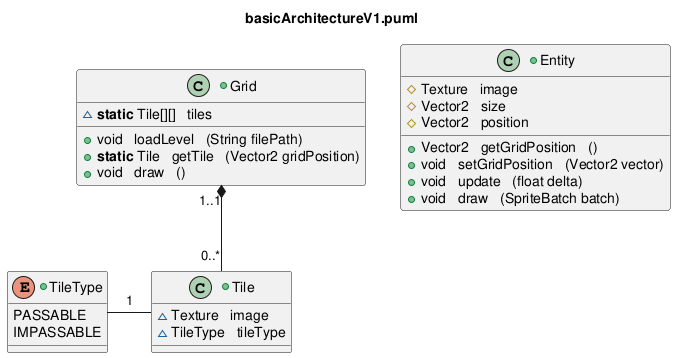

The diagram above was rendered by PlantUML. Its source (embedded in the PNG):
@startuml
title "%filename()"






Grid "1..1" *-- "0..*" Tile
TileType - Tile : "1"







+class Grid {
	~**static** Tile[][]   tiles
	
	+void   loadLevel   (String filePath)
	+**static** Tile   getTile   (Vector2 gridPosition)
	+void   draw   ()
}
+class Tile {
	~Texture   image
	~TileType   tileType
}
+enum TileType {
	PASSABLE
	IMPASSABLE
}






+class Entity {
	#Texture   image
	#Vector2   size
	#Vector2   position
	
	+Vector2   getGridPosition   ()
	+void   setGridPosition   (Vector2 vector)
	+void   update   (float delta)
	+void   draw   (SpriteBatch batch)
}











@enduml